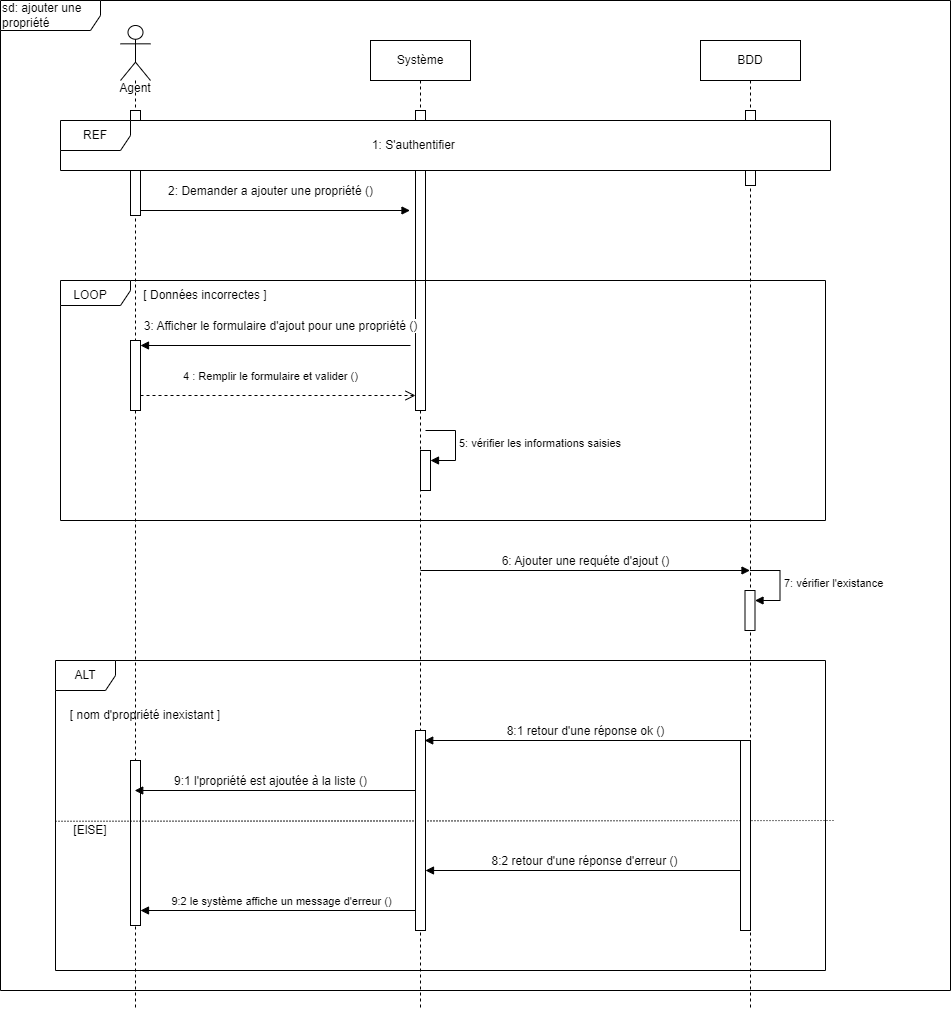

The diagram above was exported from draw.io. Its source (the exported page's mxGraphModel, read from the mxfile embedded in the PNG):
<mxGraphModel dx="1900" dy="596" grid="1" gridSize="10" guides="1" tooltips="1" connect="1" arrows="1" fold="1" page="1" pageScale="1" pageWidth="850" pageHeight="1100" background="none" math="0" shadow="0">
  <root>
    <mxCell id="0" />
    <mxCell id="1" parent="0" />
    <mxCell id="aM9ryv3xv72pqoxQDRHE-1" value="Système&lt;br&gt;" style="shape=umlLifeline;perimeter=lifelinePerimeter;whiteSpace=wrap;html=1;container=0;dropTarget=0;collapsible=0;recursiveResize=0;outlineConnect=0;portConstraint=eastwest;newEdgeStyle={&quot;edgeStyle&quot;:&quot;elbowEdgeStyle&quot;,&quot;elbow&quot;:&quot;vertical&quot;,&quot;curved&quot;:0,&quot;rounded&quot;:0};" parent="1" vertex="1">
      <mxGeometry x="340" y="60" width="100" height="970" as="geometry" />
    </mxCell>
    <mxCell id="TJQSIPReE4E2CcrQwZ3H-12" value="" style="html=1;points=[[0,0,0,0,5],[0,1,0,0,-5],[1,0,0,0,5],[1,1,0,0,-5]];perimeter=orthogonalPerimeter;outlineConnect=0;targetShapes=umlLifeline;portConstraint=eastwest;newEdgeStyle={&quot;curved&quot;:0,&quot;rounded&quot;:0};" parent="aM9ryv3xv72pqoxQDRHE-1" vertex="1">
      <mxGeometry x="45" y="70" width="10" height="300" as="geometry" />
    </mxCell>
    <mxCell id="aM9ryv3xv72pqoxQDRHE-5" value="BDD" style="shape=umlLifeline;perimeter=lifelinePerimeter;whiteSpace=wrap;html=1;container=0;dropTarget=0;collapsible=0;recursiveResize=0;outlineConnect=0;portConstraint=eastwest;newEdgeStyle={&quot;edgeStyle&quot;:&quot;elbowEdgeStyle&quot;,&quot;elbow&quot;:&quot;vertical&quot;,&quot;curved&quot;:0,&quot;rounded&quot;:0};" parent="1" vertex="1">
      <mxGeometry x="670" y="60" width="100" height="970" as="geometry" />
    </mxCell>
    <mxCell id="TJQSIPReE4E2CcrQwZ3H-13" value="" style="html=1;points=[[0,0,0,0,5],[0,1,0,0,-5],[1,0,0,0,5],[1,1,0,0,-5]];perimeter=orthogonalPerimeter;outlineConnect=0;targetShapes=umlLifeline;portConstraint=eastwest;newEdgeStyle={&quot;curved&quot;:0,&quot;rounded&quot;:0};" parent="aM9ryv3xv72pqoxQDRHE-5" vertex="1">
      <mxGeometry x="45" y="70" width="10" height="75" as="geometry" />
    </mxCell>
    <mxCell id="PjdyreO-zOqezKFIeWoY-19" value="" style="shape=umlLifeline;perimeter=lifelinePerimeter;whiteSpace=wrap;html=1;container=1;dropTarget=0;collapsible=0;recursiveResize=0;outlineConnect=0;portConstraint=eastwest;newEdgeStyle={&quot;curved&quot;:0,&quot;rounded&quot;:0};participant=umlActor;strokeColor=default;align=center;verticalAlign=middle;fontFamily=Helvetica;fontSize=12;fontColor=default;fillColor=default;size=55;" parent="1" vertex="1">
      <mxGeometry x="90" y="45" width="30" height="985" as="geometry" />
    </mxCell>
    <mxCell id="TJQSIPReE4E2CcrQwZ3H-11" value="" style="html=1;points=[[0,0,0,0,5],[0,1,0,0,-5],[1,0,0,0,5],[1,1,0,0,-5]];perimeter=orthogonalPerimeter;outlineConnect=0;targetShapes=umlLifeline;portConstraint=eastwest;newEdgeStyle={&quot;curved&quot;:0,&quot;rounded&quot;:0};" parent="PjdyreO-zOqezKFIeWoY-19" vertex="1">
      <mxGeometry x="10" y="85" width="10" height="105" as="geometry" />
    </mxCell>
    <mxCell id="OTmzPTVvIQio1m5575da-4" value="" style="html=1;points=[[0,0,0,0,5],[0,1,0,0,-5],[1,0,0,0,5],[1,1,0,0,-5]];perimeter=orthogonalPerimeter;outlineConnect=0;targetShapes=umlLifeline;portConstraint=eastwest;newEdgeStyle={&quot;curved&quot;:0,&quot;rounded&quot;:0};" parent="PjdyreO-zOqezKFIeWoY-19" vertex="1">
      <mxGeometry x="10" y="735" width="10" height="165" as="geometry" />
    </mxCell>
    <mxCell id="PjdyreO-zOqezKFIeWoY-22" value="REF&lt;br&gt;" style="shape=umlFrame;whiteSpace=wrap;html=1;pointerEvents=0;labelBackgroundColor=default;swimlaneFillColor=default;width=70;height=30;" parent="1" vertex="1">
      <mxGeometry x="30" y="140" width="770" height="50" as="geometry" />
    </mxCell>
    <mxCell id="PjdyreO-zOqezKFIeWoY-23" value="1: S'authentifier&amp;nbsp;" style="text;strokeColor=none;align=center;fillColor=none;html=1;verticalAlign=middle;whiteSpace=wrap;rounded=0;fontFamily=Helvetica;fontSize=12;fontColor=default;" parent="1" vertex="1">
      <mxGeometry x="330" y="150" width="110" height="30" as="geometry" />
    </mxCell>
    <mxCell id="PjdyreO-zOqezKFIeWoY-35" value="Agent&lt;div&gt;&lt;br/&gt;&lt;/div&gt;" style="text;strokeColor=none;align=center;fillColor=none;html=1;verticalAlign=middle;whiteSpace=wrap;rounded=0;fontFamily=Helvetica;fontSize=12;fontColor=default;" parent="1" vertex="1">
      <mxGeometry x="75" y="100" width="60" height="30" as="geometry" />
    </mxCell>
    <mxCell id="PjdyreO-zOqezKFIeWoY-36" value="&lt;div style=&quot;&quot;&gt;2: Demander a ajouter&amp;nbsp;une propriété ()&lt;/div&gt;" style="html=1;verticalAlign=bottom;endArrow=block;curved=0;rounded=0;fontFamily=Helvetica;fontSize=12;fontColor=default;align=center;" parent="1" edge="1">
      <mxGeometry x="-0.0353" y="10" width="80" relative="1" as="geometry">
        <mxPoint x="110" y="230" as="sourcePoint" />
        <mxPoint x="379.5" y="230" as="targetPoint" />
        <mxPoint as="offset" />
      </mxGeometry>
    </mxCell>
    <mxCell id="PjdyreO-zOqezKFIeWoY-37" value="&lt;div&gt;&lt;br/&gt;&lt;/div&gt;" style="shape=umlFrame;whiteSpace=wrap;html=1;pointerEvents=0;strokeColor=default;align=center;verticalAlign=middle;fontFamily=Helvetica;fontSize=12;fontColor=default;fillColor=default;width=70;height=25;" parent="1" vertex="1">
      <mxGeometry x="30" y="300" width="765" height="240" as="geometry" />
    </mxCell>
    <mxCell id="PjdyreO-zOqezKFIeWoY-38" value="[ Données incorrectes ]" style="text;strokeColor=none;align=center;fillColor=none;html=1;verticalAlign=middle;whiteSpace=wrap;rounded=0;fontFamily=Helvetica;fontSize=12;fontColor=default;" parent="1" vertex="1">
      <mxGeometry x="100" y="300" width="150" height="30" as="geometry" />
    </mxCell>
    <mxCell id="PjdyreO-zOqezKFIeWoY-40" value="3: Afficher le formulaire d'ajout pour une propriété ()" style="html=1;verticalAlign=bottom;endArrow=block;curved=0;rounded=0;fontFamily=Helvetica;fontSize=12;fontColor=default;" parent="1" edge="1">
      <mxGeometry x="-0.037" y="-10" width="80" relative="1" as="geometry">
        <mxPoint x="380" y="365" as="sourcePoint" />
        <mxPoint x="110" y="365" as="targetPoint" />
        <Array as="points">
          <mxPoint x="110" y="365" />
        </Array>
        <mxPoint as="offset" />
      </mxGeometry>
    </mxCell>
    <mxCell id="PjdyreO-zOqezKFIeWoY-44" value="6: Ajouter une requéte d'ajout ()" style="html=1;verticalAlign=bottom;endArrow=block;curved=0;rounded=0;fontFamily=Helvetica;fontSize=12;fontColor=default;" parent="1" edge="1">
      <mxGeometry width="80" relative="1" as="geometry">
        <mxPoint x="390" y="590" as="sourcePoint" />
        <mxPoint x="719.5" y="590" as="targetPoint" />
      </mxGeometry>
    </mxCell>
    <mxCell id="PjdyreO-zOqezKFIeWoY-50" value="[ nom d'propriété inexistant ]" style="text;strokeColor=none;align=center;fillColor=none;html=1;verticalAlign=middle;whiteSpace=wrap;rounded=0;fontFamily=Helvetica;fontSize=12;fontColor=default;" parent="1" vertex="1">
      <mxGeometry x="25" y="720" width="180" height="30" as="geometry" />
    </mxCell>
    <mxCell id="PjdyreO-zOqezKFIeWoY-52" value="8:1 retour d'une réponse ok ()" style="html=1;verticalAlign=bottom;endArrow=block;curved=0;rounded=0;fontFamily=Helvetica;fontSize=12;fontColor=default;" parent="1" edge="1">
      <mxGeometry x="0.5065" width="80" relative="1" as="geometry">
        <mxPoint x="394.22" y="760" as="sourcePoint" />
        <mxPoint x="394.22" y="760" as="targetPoint" />
        <Array as="points">
          <mxPoint x="720" y="760" />
        </Array>
        <mxPoint as="offset" />
      </mxGeometry>
    </mxCell>
    <mxCell id="PjdyreO-zOqezKFIeWoY-55" value="9:1 l'propriété est ajoutée à la liste ()" style="html=1;verticalAlign=bottom;endArrow=block;curved=0;rounded=0;fontFamily=Helvetica;fontSize=12;fontColor=default;" parent="1" edge="1">
      <mxGeometry x="0.0328" width="80" relative="1" as="geometry">
        <mxPoint x="385" y="809.9973684210524" as="sourcePoint" />
        <mxPoint x="104.22" y="809.9973684210524" as="targetPoint" />
        <Array as="points" />
        <mxPoint as="offset" />
      </mxGeometry>
    </mxCell>
    <mxCell id="PjdyreO-zOqezKFIeWoY-56" value="" style="endArrow=none;html=1;rounded=0;dashed=1;dashPattern=1 2;fontFamily=Helvetica;fontSize=12;fontColor=default;exitX=0.004;exitY=0.508;exitDx=0;exitDy=0;exitPerimeter=0;entryX=1.002;entryY=0.504;entryDx=0;entryDy=0;entryPerimeter=0;" parent="1" edge="1">
      <mxGeometry relative="1" as="geometry">
        <mxPoint x="24.999999999999893" y="840.8" as="sourcePoint" />
        <mxPoint x="803.44" y="840" as="targetPoint" />
      </mxGeometry>
    </mxCell>
    <mxCell id="PjdyreO-zOqezKFIeWoY-57" value="" style="resizable=0;html=1;whiteSpace=wrap;align=right;verticalAlign=bottom;strokeColor=default;fontFamily=Helvetica;fontSize=12;fontColor=default;fillColor=default;" parent="PjdyreO-zOqezKFIeWoY-56" connectable="0" vertex="1">
      <mxGeometry x="1" relative="1" as="geometry" />
    </mxCell>
    <mxCell id="PjdyreO-zOqezKFIeWoY-58" value="8:2 retour d'une réponse d'erreur ()" style="html=1;verticalAlign=bottom;endArrow=block;curved=0;rounded=0;fontFamily=Helvetica;fontSize=12;fontColor=default;" parent="1" edge="1">
      <mxGeometry x="0.0024" width="80" relative="1" as="geometry">
        <mxPoint x="714.22" y="890" as="sourcePoint" />
        <mxPoint x="395" y="890" as="targetPoint" />
        <mxPoint as="offset" />
      </mxGeometry>
    </mxCell>
    <mxCell id="PjdyreO-zOqezKFIeWoY-60" value="[ElSE]" style="text;strokeColor=none;align=center;fillColor=none;html=1;verticalAlign=middle;whiteSpace=wrap;rounded=0;fontFamily=Helvetica;fontSize=12;fontColor=default;" parent="1" vertex="1">
      <mxGeometry x="30" y="835" width="60" height="30" as="geometry" />
    </mxCell>
    <mxCell id="PjdyreO-zOqezKFIeWoY-65" value="sd: ajouter une propriété" style="shape=umlFrame;whiteSpace=wrap;html=1;pointerEvents=0;strokeColor=default;align=left;verticalAlign=middle;fontFamily=Helvetica;fontSize=12;fontColor=default;fillColor=default;width=100;height=30;" parent="1" vertex="1">
      <mxGeometry x="-30" y="20" width="950" height="990" as="geometry" />
    </mxCell>
    <mxCell id="TJQSIPReE4E2CcrQwZ3H-10" value="4 : Remplir le formulaire et valider ()" style="html=1;verticalAlign=bottom;endArrow=open;dashed=1;endSize=8;curved=0;rounded=0;" parent="1" edge="1">
      <mxGeometry x="-0.0545" y="10" relative="1" as="geometry">
        <mxPoint x="110" y="415" as="sourcePoint" />
        <mxPoint x="385" y="415" as="targetPoint" />
        <mxPoint as="offset" />
      </mxGeometry>
    </mxCell>
    <mxCell id="TJQSIPReE4E2CcrQwZ3H-21" value="" style="html=1;points=[[0,0,0,0,5],[0,1,0,0,-5],[1,0,0,0,5],[1,1,0,0,-5]];perimeter=orthogonalPerimeter;outlineConnect=0;targetShapes=umlLifeline;portConstraint=eastwest;newEdgeStyle={&quot;curved&quot;:0,&quot;rounded&quot;:0};" parent="1" vertex="1">
      <mxGeometry x="390" y="470" width="10" height="40" as="geometry" />
    </mxCell>
    <mxCell id="TJQSIPReE4E2CcrQwZ3H-22" value="5: vérifier les informations saisies" style="html=1;align=left;spacingLeft=2;endArrow=block;rounded=0;edgeStyle=orthogonalEdgeStyle;curved=0;rounded=0;" parent="1" target="TJQSIPReE4E2CcrQwZ3H-21" edge="1">
      <mxGeometry relative="1" as="geometry">
        <mxPoint x="395" y="450" as="sourcePoint" />
        <Array as="points">
          <mxPoint x="425" y="480" />
        </Array>
      </mxGeometry>
    </mxCell>
    <mxCell id="TJQSIPReE4E2CcrQwZ3H-25" value="" style="html=1;points=[[0,0,0,0,5],[0,1,0,0,-5],[1,0,0,0,5],[1,1,0,0,-5]];perimeter=orthogonalPerimeter;outlineConnect=0;targetShapes=umlLifeline;portConstraint=eastwest;newEdgeStyle={&quot;curved&quot;:0,&quot;rounded&quot;:0};" parent="1" vertex="1">
      <mxGeometry x="714.5" y="610" width="10" height="40" as="geometry" />
    </mxCell>
    <mxCell id="TJQSIPReE4E2CcrQwZ3H-26" value="7: vérifier l'existance&amp;nbsp;" style="html=1;align=left;spacingLeft=2;endArrow=block;rounded=0;edgeStyle=orthogonalEdgeStyle;curved=0;rounded=0;" parent="1" target="TJQSIPReE4E2CcrQwZ3H-25" edge="1">
      <mxGeometry relative="1" as="geometry">
        <mxPoint x="719.5" y="590" as="sourcePoint" />
        <Array as="points">
          <mxPoint x="749.5" y="620" />
        </Array>
      </mxGeometry>
    </mxCell>
    <mxCell id="TJQSIPReE4E2CcrQwZ3H-37" value="" style="html=1;points=[[0,0,0,0,5],[0,1,0,0,-5],[1,0,0,0,5],[1,1,0,0,-5]];perimeter=orthogonalPerimeter;outlineConnect=0;targetShapes=umlLifeline;portConstraint=eastwest;newEdgeStyle={&quot;curved&quot;:0,&quot;rounded&quot;:0};" parent="1" vertex="1">
      <mxGeometry x="710" y="760" width="10" height="190" as="geometry" />
    </mxCell>
    <mxCell id="TJQSIPReE4E2CcrQwZ3H-38" value="" style="html=1;verticalAlign=bottom;endArrow=block;curved=0;rounded=0;" parent="1" edge="1">
      <mxGeometry width="80" relative="1" as="geometry">
        <mxPoint x="385" y="930" as="sourcePoint" />
        <mxPoint x="110" y="930" as="targetPoint" />
      </mxGeometry>
    </mxCell>
    <mxCell id="TJQSIPReE4E2CcrQwZ3H-39" value="9:2 le système affiche un message d'erreur ()" style="edgeLabel;html=1;align=center;verticalAlign=middle;resizable=0;points=[];" parent="TJQSIPReE4E2CcrQwZ3H-38" connectable="0" vertex="1">
      <mxGeometry x="0.665" y="-1" relative="1" as="geometry">
        <mxPoint x="94" y="-9" as="offset" />
      </mxGeometry>
    </mxCell>
    <mxCell id="TJQSIPReE4E2CcrQwZ3H-41" value="LOOP" style="text;strokeColor=none;align=center;fillColor=none;html=1;verticalAlign=middle;whiteSpace=wrap;rounded=0;" parent="1" vertex="1">
      <mxGeometry x="30" y="300" width="60" height="30" as="geometry" />
    </mxCell>
    <mxCell id="OTmzPTVvIQio1m5575da-1" value="ALT" style="shape=umlFrame;whiteSpace=wrap;html=1;pointerEvents=0;" parent="1" vertex="1">
      <mxGeometry x="25" y="680" width="770" height="310" as="geometry" />
    </mxCell>
    <mxCell id="OTmzPTVvIQio1m5575da-3" value="" style="html=1;points=[[0,0,0,0,5],[0,1,0,0,-5],[1,0,0,0,5],[1,1,0,0,-5]];perimeter=orthogonalPerimeter;outlineConnect=0;targetShapes=umlLifeline;portConstraint=eastwest;newEdgeStyle={&quot;curved&quot;:0,&quot;rounded&quot;:0};" parent="1" vertex="1">
      <mxGeometry x="100" y="360" width="10" height="70" as="geometry" />
    </mxCell>
    <mxCell id="OTmzPTVvIQio1m5575da-7" value="" style="html=1;points=[[0,0,0,0,5],[0,1,0,0,-5],[1,0,0,0,5],[1,1,0,0,-5]];perimeter=orthogonalPerimeter;outlineConnect=0;targetShapes=umlLifeline;portConstraint=eastwest;newEdgeStyle={&quot;curved&quot;:0,&quot;rounded&quot;:0};" parent="1" vertex="1">
      <mxGeometry x="385" y="750" width="10" height="200" as="geometry" />
    </mxCell>
  </root>
</mxGraphModel>